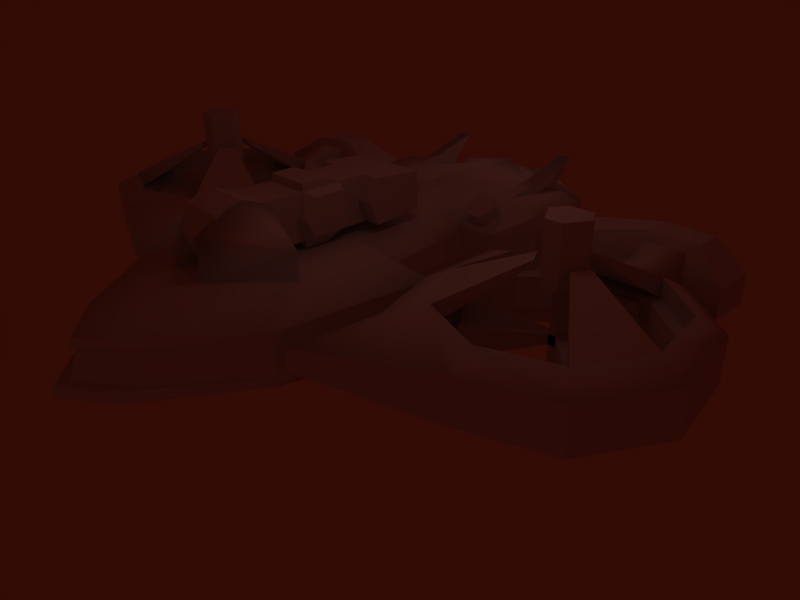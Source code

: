 # Source: rapier5.blend  (saved by Blender 2.47.0; exported with 4.5.12 LTS)
import bpy
from mathutils import Matrix  # noqa: F401  (used for matrix-valued properties, if any)

bpy.ops.wm.read_factory_settings(use_empty=True)
scene = bpy.context.scene
scene.name = 'Scene'

# ---- collections
col_collection_1 = bpy.data.collections.new('Collection 1'); scene.collection.children.link(col_collection_1)

# ---- materials (node trees are filled in below, after node groups)
mat_material = bpy.data.materials.new('Material')
mat_material.alpha_threshold = 0.0
mat_material.roughness = 0.5
mat_material.line_color = (0.0, 0.0, 0.0, 1.0)
mat_material_001 = bpy.data.materials.new('Material.001')
mat_material_001.alpha_threshold = 0.0
mat_material_001.roughness = 0.5
mat_material_001.line_color = (0.0, 0.0, 0.0, 1.0)
mat_material_002 = bpy.data.materials.new('Material.002')
mat_material_002.alpha_threshold = 0.0
mat_material_002.roughness = 0.5
mat_material_002.line_color = (0.0, 0.0, 0.0, 1.0)

# ---- material node trees

# ---- world
world_world = bpy.data.worlds.new('World'); scene.world = world_world
world_world.color = (0.1991, 0.04522, 0.02277)
world_world.use_sun_shadow = False
world_world.sun_shadow_jitter_overblur = 0.0
world_world.cycles.sampling_method = 'MANUAL'
world_world.cycles.sample_map_resolution = 256

# ---- cameras
cam_camera = bpy.data.cameras.new('Camera')
cam_camera.passepartout_alpha = 0.2
cam_camera.clip_end = 100.0
cam_camera.lens = 35.0
cam_camera.ortho_scale = 7.314
cam_camera.show_passepartout = False
cam_camera.show_safe_areas = True
cam_camera.dof.focus_distance = 0.0
cam_camera.dof.aperture_fstop = 128.0

# ---- lights
light_lamp_001 = bpy.data.lights.new('Lamp.001', 'POINT')
light_lamp_001.transmission_factor = 0.0
light_lamp_001.energy = 100.0
light_lamp_001.shadow_buffer_clip_start = 0.5
light_lamp_001.shadow_soft_size = 1.0
light_lamp_001.shadow_maximum_resolution = 0.006
light_lamp_001.use_absolute_resolution = True
light_lamp_001.cycles.use_multiple_importance_sampling = False
light_lamp = bpy.data.lights.new('Lamp', 'POINT')
light_lamp.transmission_factor = 0.0
light_lamp.energy = 100.0
light_lamp.shadow_buffer_clip_start = 0.5
light_lamp.shadow_soft_size = 1.0
light_lamp.shadow_maximum_resolution = 0.006
light_lamp.use_absolute_resolution = True
light_lamp.cycles.use_multiple_importance_sampling = False
light_spot = bpy.data.lights.new('Spot', 'POINT')
light_spot.transmission_factor = 0.0
light_spot.cutoff_distance = 30.0
light_spot.energy = 100.0
light_spot.shadow_buffer_clip_start = 1.001
light_spot.shadow_soft_size = 1.0
light_spot.shadow_maximum_resolution = 0.006
light_spot.use_absolute_resolution = True
light_spot.cycles.use_multiple_importance_sampling = False

# ---- meshes
me_cylinder_003 = bpy.data.meshes.new('Cylinder.003')
me_cylinder_003.from_pydata([(5.84, -0.4874, -0.115), (5.84, -0.4874, 0.115), (6.079, -0.4874, -0.115), (6.079, -0.4874, 0.115), (5.758, -0.6301, -0.115), (5.758, -0.6301, 0.115), (5.877, -0.8371, -0.115), (5.877, -0.8371, 0.115), (6.042, -0.8371, -0.115), (6.042, -0.8371, 0.115), (6.162, -0.6301, -0.115), (6.162, -0.6301, 0.115), (4.04, -1.049, -0.3512), (4.04, -1.049, 0.3512), (5.309, 1.15, -0.3512), (5.309, 1.15, 0.3512), (6.66, 1.15, -0.3512), (6.66, 1.15, 0.3512), (7.929, -1.049, -0.3512), (7.929, -1.049, 0.3512), (7.254, -2.219, -0.3512), (7.254, -2.219, 0.3512), (4.715, -2.219, -0.3512), (4.715, -2.219, 0.3512), (5.758, -0.6301, 1.159), (5.877, -0.8371, 1.159), (5.758, -0.6301, -0.6696), (5.877, -0.8371, -0.6696), (5.84, -0.4874, 1.159), (6.079, -0.4874, 1.159), (5.84, -0.4874, -0.6696), (6.079, -0.4874, -0.6696), (6.042, -0.8371, 1.159), (6.162, -0.6301, 1.159), (6.042, -0.8371, -0.6696), (6.162, -0.6301, -0.6696), (5.458, -0.5825, 1.195), (5.663, -0.2278, 1.195), (5.755, -1.097, 1.195), (6.164, -1.097, 1.195), (6.257, -0.2278, 1.195), (6.461, -0.5825, 1.195), (5.458, -0.5825, 2.57), (5.755, -1.097, 2.57), (5.663, -0.2278, 2.57), (6.257, -0.2278, 2.57), (6.164, -1.097, 2.57), (6.461, -0.5825, 2.57), (5.96, -0.6542, -1.636)], [], [(16, 14, 15, 17), (23, 13, 12, 22), (19, 21, 20, 18), (19, 18, 10, 11), (20, 21, 9, 8), (23, 22, 6, 7), (13, 5, 4, 12), (16, 17, 3, 2), (14, 0, 1, 15), (22, 12, 4, 6), (23, 7, 5, 13), (0, 14, 16, 2), (17, 15, 1, 3), (20, 8, 10, 18), (21, 19, 11, 9), (4, 6, 25, 24), (5, 7, 27, 26), (0, 2, 29, 28), (1, 3, 31, 30), (8, 10, 33, 32), (9, 11, 35, 34), (11, 3, 31, 35), (10, 2, 29, 33), (9, 7, 27, 34), (8, 6, 25, 32), (1, 5, 26, 30), (0, 4, 24, 28), (28, 24, 36, 37), (32, 25, 38, 39), (33, 29, 40, 41), (32, 33, 41, 39), (28, 29, 40, 37), (24, 25, 38, 36), (36, 38, 43, 42), (37, 40, 45, 44), (39, 41, 47, 46), (41, 40, 45, 47), (39, 38, 43, 46), (37, 36, 42, 44), (44, 45, 46, 43), (46, 47, 45), (43, 44, 42), (30, 26, 48), (34, 27, 48), (35, 31, 48), (34, 35, 48), (30, 31, 48), (26, 27, 48)])
_uv = me_cylinder_003.uv_layers.new(name='UVTex')
_uv.uv.foreach_set('vector', [0.7178, 0.7297, 0.7104, 0.7307, 0.7106, 0.7269, 0.7168, 0.7266, 0.7092, 0.7129, 0.7049, 0.7164, 0.701, 0.7141, 0.7087, 0.7083, 0.7261, 0.717, 0.7237, 0.7155, 0.724, 0.7124, 0.7305, 0.7155, 0.7261, 0.717, 0.7305, 0.7155, 0.7248, 0.7229, 0.7235, 0.7221, 0.724, 0.7124, 0.7237, 0.7155, 0.7156, 0.7175, 0.7157, 0.716, 0.7092, 0.7129, 0.7087, 0.7083, 0.7148, 0.7158, 0.7142, 0.7173, 0.7049, 0.7164, 0.7026, 0.7244, 0.701, 0.7251, 0.701, 0.7141, 0.7178, 0.7297, 0.7168, 0.7266, 0.7231, 0.7234, 0.7243, 0.7241, 0.7104, 0.7307, 0.7018, 0.7264, 0.703, 0.7254, 0.7106, 0.7269, 0.542, 0.9278, 0.4521, 0.7697, 0.6824, 0.7164, 0.6991, 0.7459, 0.8137, 0.4703, 0.7281, 0.6965, 0.6938, 0.6951, 0.6308, 0.4666, 0.6938, 0.6951, 0.6308, 0.4666, 0.8137, 0.4703, 0.7281, 0.6965, 0.542, 0.9278, 0.4521, 0.7697, 0.6824, 0.7164, 0.6991, 0.7459, 0.8824, 0.9252, 0.7223, 0.7448, 0.7395, 0.7161, 0.9733, 0.774, 0.9733, 0.774, 0.8824, 0.9252, 0.7223, 0.7448, 0.7395, 0.7161, 0.6938, 0.6951, 0.6824, 0.7164, 0.6991, 0.7459, 0.0, 1.0, 0.6938, 0.6951, 0.7281, 0.6965, 0.6824, 0.7164, 0.0, 1.0, 0.6938, 0.6951, 0.7281, 0.6965, 0.7223, 0.7448, 0.6991, 0.7459, 0.6824, 0.7164, 0.6991, 0.7459, 0.7395, 0.7161, 0.6824, 0.7164, 0.7395, 0.7161, 0.7281, 0.6965, 0.7223, 0.7448, 0.0, 1.0, 0.7395, 0.7161, 0.7223, 0.7448, 0.6991, 0.7459, 0.0, 1.0, 0.7395, 0.7161, 0.7223, 0.7448, 0.6991, 0.7459, 0.0, 1.0, 0.7395, 0.7161, 0.7281, 0.6965, 0.7223, 0.7448, 0.0, 1.0, 0.6824, 0.7164, 0.6991, 0.7459, 0.7395, 0.7161, 0.6824, 0.7164, 0.6938, 0.6951, 0.7281, 0.6965, 0.7223, 0.7448, 0.6991, 0.7459, 0.6938, 0.6951, 0.7281, 0.6965, 0.6824, 0.7164, 0.0, 1.0, 0.6938, 0.6951, 0.6824, 0.7164, 0.6991, 0.7459, 0.0, 1.0, 0.6938, 0.6951, 0.6824, 0.7164, 0.6991, 0.7459, 0.0, 1.0, 0.6938, 0.6951, 0.7281, 0.6965, 0.7223, 0.7448, 0.6991, 0.7459, 0.7395, 0.7161, 0.7281, 0.6965, 0.7223, 0.7448, 0.0, 1.0, 0.7395, 0.7161, 0.7281, 0.6965, 0.7223, 0.7448, 0.0, 1.0, 0.6938, 0.6951, 0.7281, 0.6965, 0.7223, 0.7448, 0.6991, 0.7459, 0.6938, 0.6951, 0.6824, 0.7164, 0.6991, 0.7459, 0.0, 1.0, 0.6938, 0.6951, 0.6824, 0.7164, 0.6991, 0.7459, 0.0, 1.0, 0.6938, 0.6951, 0.7281, 0.6965, 0.7223, 0.7448, 0.6991, 0.7459, 0.7395, 0.7161, 0.7281, 0.6965, 0.7223, 0.7448, 0.0, 1.0, 0.7395, 0.7161, 0.7281, 0.6965, 0.7223, 0.7448, 0.0, 1.0, 0.6938, 0.6951, 0.7281, 0.6965, 0.7223, 0.7448, 0.6991, 0.7459, 0.6938, 0.6951, 0.6824, 0.7164, 0.6991, 0.7459, 0.0, 1.0, 0.6938, 0.6951, 0.7281, 0.6965, 0.7223, 0.7448, 0.6991, 0.7459, 0.7395, 0.7161, 0.7281, 0.6965, 0.7223, 0.7448, 0.6938, 0.6951, 0.6824, 0.7164, 0.6991, 0.7459, 0.6938, 0.6951, 0.7281, 0.6965, 0.3412, 0.8582, 0.6824, 0.7164, 0.6991, 0.7459, 0.6671, 0.7294, 0.7395, 0.7161, 0.7223, 0.7448, 0.6276, 0.7699, 0.7395, 0.7161, 0.7223, 0.7448, 0.3496, 0.8729, 0.6824, 0.7164, 0.6991, 0.7459, 0.6671, 0.7294, 0.6938, 0.6951, 0.7281, 0.6965, 0.6671, 0.7294])
me_cylinder_003.use_remesh_preserve_volume = False
me_cylinder_003.use_remesh_preserve_attributes = False
me_cylinder_003.use_mirror_vertex_groups = False
me_cylinder_003.update()
me_cylinder_002 = bpy.data.meshes.new('Cylinder.002')
me_cylinder_002.from_pydata([(6.413, 2.497, -0.6041), (6.413, 3.101, -0.8543), (6.413, 3.706, -0.6041), (6.413, 3.956, 1.561e-06), (6.413, 3.706, 0.6041), (6.413, 3.101, 0.8543), (6.413, 2.497, 0.6041), (6.413, 2.247, 1.765e-06), (5.539, 2.497, -0.6041), (5.539, 3.101, -0.8543), (5.539, 3.706, -0.6041), (5.539, 3.956, 1.459e-06), (5.539, 3.706, 0.6041), (5.539, 3.101, 0.8543), (5.539, 2.497, 0.6041), (5.539, 2.247, 3.389e-07), (6.413, 3.101, 1.459e-06), (5.539, 3.101, 1.459e-06), (6.413, 1.833, 0.6041), (5.539, 1.833, 0.6041), (6.413, 1.833, -0.6041), (5.539, 1.833, -0.6041), (5.539, 1.828, 9.871e-08), (6.413, 1.828, 1.524e-06), (5.539, 1.833, 0.6041), (2.906, -5.016, -0.2539), (2.902, -1.27, -0.5294), (2.911, 0.8281, -0.5294), (4.904, 2.197, -0.5294), (7.034, 2.197, -0.5294), (8.666, 0.8281, -0.5294), (9.036, -1.27, -0.5294), (7.971, -3.115, -0.5294), (5.969, -3.843, -0.5294), (2.906, -5.016, 0.254), (2.902, -1.27, 0.5294), (2.911, 0.8281, 0.5294), (4.904, 2.197, 0.5294), (7.034, 2.197, 0.5294), (8.666, 0.8281, 0.5294), (9.036, -1.27, 0.5294), (7.971, -3.115, 0.5294), (5.969, -3.843, 0.5294), (4.376, -2.627, -0.8662), (3.527, -1.156, -0.8662), (4.376, -2.627, 0.8663), (3.527, -1.156, 0.8663), (3.822, 0.5174, -0.8662), (3.822, 0.5174, 0.8663), (5.123, 1.609, -0.8662), (5.123, 1.609, 0.8663), (6.822, 1.609, -0.8662), (6.822, 1.609, 0.8663), (8.124, 0.5174, -0.8662), (8.124, 0.5174, 0.8663), (8.419, -1.156, -0.8662), (8.419, -1.156, 0.8663), (7.569, -2.627, -0.8662), (7.569, -2.627, 0.8663), (5.973, -3.208, -0.8662), (5.973, -3.208, 0.8663), (4.376, -2.627, 0.4027), (5.973, -3.208, 0.4027), (4.376, -2.627, -0.4027), (5.973, -3.208, -0.4027), (7.569, -2.627, 0.4027), (7.569, -2.627, -0.4027), (8.419, -1.156, 0.4027), (8.419, -1.156, -0.4027), (8.124, 0.5174, 0.4027), (8.124, 0.5174, -0.4027), (6.822, 1.609, 0.4027), (6.822, 1.609, -0.4027), (5.123, 1.609, 0.4027), (5.123, 1.609, -0.4027), (3.822, 0.5174, 0.4027), (3.822, 0.5174, -0.4027), (3.527, -1.156, 0.4027), (3.527, -1.156, -0.4027), (5.986, -2.891, 0.3881), (4.583, -2.381, 0.3881), (4.583, -2.381, -0.3881), (5.986, -2.891, -0.3881), (7.389, -2.381, 0.3881), (7.389, -2.381, -0.3881), (8.135, -1.088, 0.3881), (8.135, -1.088, -0.3881), (7.876, 0.3822, 0.3881), (7.876, 0.3822, -0.3881), (6.732, 1.342, 0.3881), (6.732, 1.342, -0.3881), (5.239, 1.342, 0.3881), (5.239, 1.342, -0.3881), (4.096, 0.3822, 0.3881), (4.096, 0.3822, -0.3881), (3.836, -1.088, 0.3881), (3.836, -1.088, -0.3881), (3.511, -3.143, -0.5294), (3.511, -3.143, 0.5294), (5.564, -1.051, 1.556), (5.346, -0.6744, 1.556), (5.346, -0.6744, 1.675), (6.19, 0.03365, 1.556), (5.755, 0.03365, 1.556), (5.755, 0.03365, 1.675), (6.19, 0.03365, 1.675), (6.382, -1.051, 1.556), (6.599, -0.6744, 1.556), (6.599, -0.6744, 1.675), (6.382, -1.051, 1.675), (5.564, -1.051, 1.675)], [], [(16, 0, 1), (17, 9, 8), (16, 1, 2), (17, 10, 9), (16, 2, 3), (17, 11, 10), (16, 3, 4), (17, 12, 11), (16, 4, 5), (17, 13, 12), (16, 5, 6), (17, 14, 13), (16, 6, 7), (17, 15, 14), (7, 0, 16), (17, 8, 15), (0, 8, 9, 1), (1, 9, 10, 2), (2, 10, 11, 3), (3, 11, 12, 4), (4, 12, 13, 5), (5, 13, 14, 6), (6, 14, 19, 18), (8, 0, 20, 21), (15, 8, 21, 22), (0, 7, 23, 20), (14, 15, 22, 24), (7, 6, 18, 23), (26, 35, 36, 27), (27, 36, 37, 28), (28, 37, 38, 29), (29, 38, 39, 30), (30, 39, 40, 31), (31, 40, 41, 32), (32, 41, 42, 33), (33, 42, 34, 25), (27, 47, 44, 26), (35, 46, 48, 36), (28, 49, 47, 27), (36, 48, 50, 37), (29, 51, 49, 28), (37, 50, 52, 38), (30, 53, 51, 29), (38, 52, 54, 39), (31, 55, 53, 30), (39, 54, 56, 40), (32, 57, 55, 31), (40, 56, 58, 41), (33, 59, 57, 32), (41, 58, 60, 42), (25, 43, 59, 33), (42, 60, 45, 34), (45, 60, 62, 61), (59, 43, 63, 64), (60, 58, 65, 62), (57, 59, 64, 66), (55, 57, 66, 68), (56, 54, 69, 67), (53, 55, 68, 70), (54, 52, 71, 69), (51, 53, 70, 72), (49, 51, 72, 74), (50, 48, 75, 73), (47, 49, 74, 76), (48, 46, 77, 75), (44, 47, 76, 78), (43, 44, 78, 63), (62, 79, 80, 61), (63, 81, 82, 64), (65, 83, 79, 62), (64, 82, 84, 66), (67, 85, 83, 65), (66, 84, 86, 68), (69, 87, 85, 67), (68, 86, 88, 70), (71, 89, 87, 69), (70, 88, 90, 72), (73, 91, 89, 71), (72, 90, 92, 74), (75, 93, 91, 73), (74, 92, 94, 76), (77, 95, 93, 75), (76, 94, 96, 78), (61, 80, 95, 77), (78, 96, 81, 63), (91, 93, 94, 92), (93, 95, 96, 94), (79, 82, 81, 80), (79, 83, 84, 82), (85, 87, 88, 86), (87, 89, 90, 88), (34, 98, 97, 25), (98, 35, 26, 97), (97, 44, 43), (25, 97, 43), (97, 26, 44), (98, 45, 46), (35, 98, 46), (98, 34, 45), (89, 91, 92, 90), (80, 81, 96, 95), (83, 85, 86, 84), (61, 77, 100, 99), (77, 46, 101, 100), (73, 71, 102, 103), (50, 73, 103, 104), (71, 52, 105, 102), (67, 65, 106, 107), (56, 67, 107, 108), (65, 58, 109, 106), (45, 61, 99, 110), (58, 56, 108, 109), (52, 50, 104, 105), (46, 45, 110, 101), (101, 110, 99, 100), (105, 104, 103, 102), (109, 108, 107, 106)])
me_cylinder_002.polygons.foreach_set('use_smooth', [0, 0, 0, 0, 0, 0, 0, 0, 0, 0, 0, 0, 0, 0, 0, 0, 1, 1, 1, 1, 1, 1, 1, 1, 0, 0, 0, 0, 0, 0, 0, 0, 0, 0, 0, 0, 1, 1, 1, 1, 1, 1, 1, 1, 1, 1, 1, 1, 1, 1, 1, 1, 0, 0, 0, 0, 0, 0, 0, 0, 0, 0, 0, 0, 0, 0, 0, 0, 0, 0, 0, 0, 0, 0, 0, 0, 0, 0, 0, 0, 0, 0, 0, 0, 0, 0, 0, 0, 0, 0, 0, 0, 0, 1, 1, 1, 1, 1, 1, 0, 0, 0, 0, 0, 0, 0, 0, 0, 0, 0, 0, 0, 0, 0, 0, 0, 0])
me_cylinder_002.use_remesh_preserve_volume = False
me_cylinder_002.use_remesh_preserve_attributes = False
me_cylinder_002.use_mirror_vertex_groups = False
me_cylinder_002.update()
me_cylinder_001 = bpy.data.meshes.new('Cylinder.001')
me_cylinder_001.from_pydata([(-0.4368, -3.734, 2.155), (-0.5702, -5.053, 1.649), (-0.5702, -4.82, 2.212), (-0.5702, -4.82, 1.086), (-0.5702, -4.257, 2.445), (-0.5702, -4.257, 0.8531), (-0.5702, -3.694, 2.212), (-0.5702, -3.694, 1.086), (-0.5702, -3.461, 1.649), (0.4368, -3.734, 2.155), (0.5702, -5.053, 1.649), (0.5702, -4.82, 2.212), (0.5702, -4.82, 1.086), (0.5702, -4.257, 2.445), (0.5702, -4.257, 0.8531), (0.5702, -3.694, 2.212), (0.5702, -3.694, 1.086), (0.5702, -3.461, 1.649), (-0.5702, -4.257, 1.649), (0.5702, -4.257, 1.649), (0.5702, -0.9063, 2.212), (0.5702, -0.9063, 1.086), (0.5702, -1.663, 2.212), (0.5702, -1.663, 1.086), (0.5702, -2.678, 2.212), (0.5702, -2.678, 1.086), (-0.5702, -0.9063, 2.212), (-0.5702, -0.9063, 1.086), (-0.5702, -1.663, 2.212), (-0.5702, -1.663, 1.086), (-0.5702, -2.678, 2.212), (-0.5702, -2.678, 1.086), (0.5702, -2.896, 1.649), (0.5702, -1.429, 1.649), (0.5702, -1.124, 1.649), (-0.5702, -1.124, 1.649), (-0.5702, -1.429, 1.649), (-0.5702, -2.896, 1.649), (0.5702, -2.065, 2.388), (0.5702, -2.065, 0.9094), (-0.5702, -2.065, 2.388), (-0.5702, -2.065, 0.9094), (0.5702, -2.678, 2.388), (0.5702, -2.678, 0.9094), (-0.5702, -2.678, 2.388), (-0.5702, -2.678, 0.9094), (-0.9792, -0.9063, 1.086), (-0.9792, -1.124, 1.649), (-0.9792, -0.9063, 2.212), (0.9792, -0.9063, 1.086), (0.9792, -1.124, 1.649), (0.9792, -0.9063, 2.212), (-0.9792, 0.3651, 1.194), (-0.9792, 0.3651, 2.104), (0.9792, 0.3651, 1.194), (0.9792, 0.3651, 2.104), (-0.9792, 0.3726, 1.649), (0.9792, 0.3726, 1.649), (-0.8071, -1.741, 1.198), (-0.8071, -1.554, 1.649), (-0.8071, -1.741, 2.099), (-0.8071, -2.554, 1.198), (-0.8071, -2.818, 1.649), (-0.8071, -2.554, 2.099), (0.8071, -1.741, 1.198), (0.8071, -1.554, 1.649), (0.8071, -1.741, 2.099), (0.8071, -2.554, 1.198), (0.8071, -2.818, 1.649), (0.8071, -2.554, 2.099)], [(0, 9)], [(18, 1, 2), (3, 1, 18), (19, 11, 10), (10, 12, 19), (18, 2, 4), (5, 3, 18), (19, 13, 11), (12, 14, 19), (18, 4, 6), (7, 5, 18), (19, 15, 13), (14, 16, 19), (18, 6, 8), (8, 7, 18), (19, 17, 15), (16, 17, 19), (1, 10, 11, 2), (12, 10, 1, 3), (2, 11, 13, 4), (14, 12, 3, 5), (4, 13, 15, 6), (16, 14, 5, 7), (15, 24, 30, 6), (31, 25, 16, 7), (22, 20, 26, 28), (27, 21, 23, 29), (20, 55, 53, 26), (52, 54, 21, 27), (17, 32, 24, 15), (25, 32, 17, 16), (33, 34, 20, 22), (21, 34, 33, 23), (6, 30, 37, 8), (37, 31, 7, 8), (28, 26, 35, 36), (35, 27, 29, 36), (22, 28, 40, 38), (41, 29, 23, 39), (30, 24, 42, 44), (43, 25, 31, 45), (28, 30, 44, 40), (45, 31, 29, 41), (24, 22, 38, 42), (39, 23, 25, 43), (42, 38, 40, 44), (41, 39, 43, 45), (27, 35, 47, 46), (35, 26, 48, 47), (34, 21, 49, 50), (20, 34, 50, 51), (52, 27, 46), (26, 53, 48), (21, 54, 49), (55, 20, 51), (56, 52, 46, 47), (48, 53, 56, 47), (54, 57, 50, 49), (50, 57, 55, 51), (36, 29, 58, 59), (28, 36, 59, 60), (31, 37, 62, 61), (37, 30, 63, 62), (23, 33, 65, 64), (33, 22, 66, 65), (32, 25, 67, 68), (24, 32, 68, 69), (29, 31, 61, 58), (30, 28, 60, 63), (25, 23, 64, 67), (22, 24, 69, 66), (59, 58, 61, 62), (63, 60, 59, 62), (64, 65, 68, 67), (68, 65, 66, 69), (53, 56, 57, 55), (56, 52, 54, 57)])
_uv = me_cylinder_001.uv_layers.new(name='UVTex')
_uv.uv.foreach_set('vector', [0.8207, 0.1064, 0.9272, 0.06235, 0.9272, 0.1505, 0.8648, 1.381e-07, 0.9272, 0.06235, 0.8207, 0.1064, 0.1976, 0.7379, 0.1202, 0.7058, 0.1655, 0.6605, 0.1655, 0.6605, 0.2297, 0.6605, 0.1976, 0.7379, 0.8207, 0.1064, 0.9272, 0.1505, 0.8648, 0.2129, 0.7766, 0.0, 0.8648, 1.381e-07, 0.8207, 0.1064, 0.1976, 0.7379, 0.1202, 0.77, 0.1202, 0.7058, 0.2297, 0.6605, 0.2751, 0.7058, 0.1976, 0.7379, 0.8207, 0.1064, 0.8648, 0.2129, 0.7766, 0.2129, 0.7143, 0.06235, 0.7766, 0.0, 0.8207, 0.1064, 0.1976, 0.7379, 0.1655, 0.8154, 0.1202, 0.77, 0.2751, 0.7058, 0.2751, 0.77, 0.1976, 0.7379, 0.8207, 0.1064, 0.7766, 0.2129, 0.7143, 0.1505, 0.7143, 0.1505, 0.7143, 0.06235, 0.8207, 0.1064, 0.1976, 0.7379, 0.2297, 0.8154, 0.1655, 0.8154, 0.2751, 0.77, 0.2297, 0.8154, 0.1976, 0.7379, 2.319e-07, 0.6417, 0.1202, 0.6417, 0.1202, 0.7058, 7.658e-08, 0.7058, 0.1202, 0.5775, 0.1202, 0.6417, 2.319e-07, 0.6417, 4.757e-07, 0.5775, 7.658e-08, 0.7058, 0.1202, 0.7058, 0.1202, 0.77, 0.0, 0.77, 0.1202, 0.5133, 0.1202, 0.5775, 4.757e-07, 0.5775, 7.496e-07, 0.5133, 0.0, 0.77, 0.1202, 0.77, 0.1202, 0.8342, 3.128e-08, 0.8342, 0.1202, 0.4491, 0.1202, 0.5133, 7.496e-07, 0.5133, 1.021e-06, 0.4491, 0.8488, 0.4545, 0.844, 0.5877, 0.6945, 0.5823, 0.6993, 0.4491, 0.4083, 0.4491, 0.4137, 0.5986, 0.2805, 0.6034, 0.2751, 0.4539, 0.8751, 0.7193, 0.8946, 0.839, 0.714, 0.8685, 0.6945, 0.7488, 0.6945, 0.4687, 0.665, 0.6492, 0.5453, 0.6297, 0.5748, 0.4491, 0.4311, 8.629e-08, 0.4842, 0.1656, 0.2301, 0.1656, 0.2832, 1.726e-08, 0.2301, 0.2835, 0.4842, 0.2835, 0.4311, 0.4491, 0.2831, 0.4491, 0.308, 0.7369, 0.3911, 0.7369, 0.4264, 0.8182, 0.2751, 0.8215, 0.4264, 0.6557, 0.3911, 0.7369, 0.308, 0.7369, 0.2751, 0.6523, 0.5995, 0.7369, 0.6462, 0.7369, 0.6787, 0.8246, 0.5593, 0.8215, 0.6787, 0.6492, 0.6462, 0.7369, 0.5995, 0.7369, 0.5593, 0.6524, 0.2751, 0.8277, 0.4264, 0.8311, 0.3911, 0.9123, 0.308, 0.9123, 0.3911, 0.9123, 0.4264, 0.9935, 0.2751, 0.9969, 0.308, 0.9123, 0.5593, 0.8277, 0.6787, 0.8246, 0.6462, 0.9123, 0.5995, 0.9123, 0.6462, 0.9123, 0.6787, 1.0, 0.5593, 0.9969, 0.5995, 0.9123, 0.8751, 0.7193, 0.6945, 0.7488, 0.7186, 0.6797, 0.8424, 0.6678, 0.5057, 0.4732, 0.5748, 0.4491, 0.5453, 0.6297, 0.4938, 0.597, 0.6945, 0.5823, 0.844, 0.5877, 0.8254, 0.6074, 0.7227, 0.6091, 0.4334, 0.58, 0.4137, 0.5986, 0.4083, 0.4491, 0.4351, 0.4774, 0.6945, 0.7488, 0.6945, 0.5823, 0.7227, 0.6091, 0.7186, 0.6797, 0.4351, 0.4774, 0.4083, 0.4491, 0.5748, 0.4491, 0.5057, 0.4732, 0.844, 0.5877, 0.8751, 0.7193, 0.8424, 0.6678, 0.8254, 0.6074, 0.4938, 0.597, 0.5453, 0.6297, 0.4137, 0.5986, 0.4334, 0.58, 0.8254, 0.6074, 0.8424, 0.6678, 0.7186, 0.6797, 0.7227, 0.6091, 0.5057, 0.4732, 0.4938, 0.597, 0.4334, 0.58, 0.4351, 0.4774, 0.006503, 0.3035, 0.0, 0.2213, 0.04984, 0.2242, 0.06398, 0.2963, 0.0, 0.2213, 0.01207, 0.1447, 0.06407, 0.1528, 0.04984, 0.2242, 0.7143, 0.2278, 0.7022, 0.3045, 0.6502, 0.2963, 0.6644, 0.2249, 0.7078, 0.1456, 0.7143, 0.2278, 0.6644, 0.2249, 0.6503, 0.1528, 0.2301, 0.2835, 0.2831, 0.4491, 0.2301, 0.4491, 0.2832, 1.726e-08, 0.2301, 0.1656, 0.2301, 1.726e-08, 0.4311, 0.4491, 0.4842, 0.2835, 0.4842, 0.4491, 0.4842, 0.1656, 0.4311, 8.629e-08, 0.4842, 0.0, 0.2308, 0.2246, 0.2301, 0.2835, 0.06398, 0.2963, 0.04984, 0.2242, 0.06407, 0.1528, 0.2301, 0.1656, 0.2308, 0.2246, 0.04984, 0.2242, 0.4842, 0.2835, 0.4834, 0.2245, 0.6644, 0.2249, 0.6502, 0.2963, 0.6644, 0.2249, 0.4834, 0.2245, 0.4842, 0.1656, 0.6503, 0.1528, 0.5995, 0.9123, 0.5593, 0.9969, 0.5395, 0.9636, 0.5585, 0.9123, 0.5593, 0.8277, 0.5995, 0.9123, 0.5585, 0.9123, 0.5395, 0.861, 0.4264, 0.9935, 0.3911, 0.9123, 0.4279, 0.9123, 0.4511, 0.9645, 0.3911, 0.9123, 0.4264, 0.8311, 0.4511, 0.8601, 0.4279, 0.9123, 0.5593, 0.6524, 0.5995, 0.7369, 0.5585, 0.7369, 0.5395, 0.6856, 0.5995, 0.7369, 0.5593, 0.8215, 0.5395, 0.7883, 0.5585, 0.7369, 0.3911, 0.7369, 0.4264, 0.6557, 0.4511, 0.6848, 0.4279, 0.7369, 0.4264, 0.8182, 0.3911, 0.7369, 0.4279, 0.7369, 0.4511, 0.7891, 0.5593, 0.9969, 0.4264, 0.9935, 0.4511, 0.9645, 0.5395, 0.9636, 0.4264, 0.8311, 0.5593, 0.8277, 0.5395, 0.861, 0.4511, 0.8601, 0.4264, 0.6557, 0.5593, 0.6524, 0.5395, 0.6856, 0.4511, 0.6848, 0.5593, 0.8215, 0.4264, 0.8182, 0.4511, 0.7891, 0.5395, 0.7883, 0.5585, 0.9123, 0.5395, 0.9636, 0.4511, 0.9645, 0.4279, 0.9123, 0.4511, 0.8601, 0.5395, 0.861, 0.5585, 0.9123, 0.4279, 0.9123, 0.5395, 0.6856, 0.5585, 0.7369, 0.4279, 0.7369, 0.4511, 0.6848, 0.4279, 0.7369, 0.5585, 0.7369, 0.5395, 0.7883, 0.4511, 0.7891, 0.4834, 0.2245, 0.4834, 0.2245, 0.4842, 0.1656, 0.2301, 0.1656, 0.4842, 0.2835, 0.4842, 0.2835, 0.4834, 0.2245, 0.2308, 0.2246])
me_cylinder_001.use_remesh_preserve_volume = False
me_cylinder_001.use_remesh_preserve_attributes = False
me_cylinder_001.use_mirror_vertex_groups = False
me_cylinder_001.update()
me_cylinder = bpy.data.meshes.new('Cylinder')
me_cylinder.from_pydata([(1.903, 3.108, -0.2002), (2.1, 2.847, -0.4181), (1.903, 2.586, -0.6359), (1.51, 2.586, -0.6359), (1.314, 2.847, -0.4181), (1.51, 3.108, -0.2002), (1.903, 1.856, 1.296), (2.1, 1.594, 1.078), (1.903, 1.333, 0.8601), (1.51, 1.333, 0.8601), (1.314, 1.594, 1.078), (1.51, 1.856, 1.296), (1.707, 2.847, -0.4181), (1.707, 1.594, 1.078)], [], [(12, 0, 1), (13, 7, 6), (12, 1, 2), (13, 8, 7), (12, 2, 3), (13, 9, 8), (12, 3, 4), (13, 10, 9), (12, 4, 5), (13, 11, 10), (5, 0, 12), (13, 6, 11), (0, 6, 7, 1), (1, 7, 8, 2), (2, 8, 9, 3), (3, 9, 10, 4), (4, 10, 11, 5), (6, 0, 5, 11)])
me_cylinder.polygons.foreach_set('use_smooth', [1, 0, 1, 0, 1, 0, 1, 0, 1, 0, 1, 0, 1, 1, 1, 1, 1, 1])
me_cylinder.use_remesh_preserve_volume = False
me_cylinder.use_remesh_preserve_attributes = False
me_cylinder.use_mirror_vertex_groups = False
me_cylinder.update()
me_cube_001 = bpy.data.meshes.new('Cube.001')
me_cube_001.from_pydata([(1.019, 1.612, 0.484), (0.9388, 4.475, 0.7748), (0.9388, 2.358, 0.7748), (1.605, 2.025, -1.487), (2.939, 4.043, -1.534), (2.939, 2.513, -1.534), (1.605, 5.068, -1.482), (2.939, 4.043, 0.484), (2.939, 2.513, 0.484), (2.272, 1.612, 0.484), (1.605, 1.612, 0.484), (1.605, 5.068, 0.484), (2.272, 4.475, 0.9267), (1.605, 4.475, 0.9267), (1.605, 2.738, 1.139), (2.272, 2.358, 0.9267), (2.939, 4.043, 0.9267), (2.939, 2.513, 0.9267), (2.272, 2.025, -1.534), (1.019, 2.025, -1.448), (2.272, 5.068, -1.534), (1.019, 5.068, -1.448), (1.939, 1.612, 0.484), (1.272, 1.612, 0.484), (2.272, 5.068, 0.484), (1.019, 5.068, 0.484), (1.939, 4.475, 0.9267), (1.272, 4.475, 0.9267), (1.272, 2.738, 1.064), (1.939, 2.738, 1.081), (1.961, 3.795, 1.222), (1.961, 5.122, 1.635), (1.627, 3.795, 1.281), (1.627, 5.122, 1.635)], [], [(25, 0, 2, 1), (24, 7, 4, 20), (7, 8, 5, 4), (8, 9, 18, 5), (9, 8, 17, 15), (8, 7, 16, 17), (7, 24, 12, 16), (17, 16, 12, 15), (9, 22, 18), (22, 10, 3, 18), (10, 23, 19, 3), (23, 0, 19), (25, 11, 6, 21), (11, 24, 20, 6), (24, 26, 12), (24, 11, 13, 26), (11, 25, 27, 13), (25, 1, 27), (0, 23, 28, 2), (23, 10, 14, 28), (10, 22, 29, 14), (22, 9, 15, 29), (2, 28, 27, 1), (28, 14, 13, 27), (29, 15, 12, 26), (21, 6, 19), (6, 20, 19), (20, 4, 19), (4, 5, 19), (3, 19, 5), (18, 3, 5), (14, 29, 30, 32), (26, 13, 33, 31), (32, 30, 31, 33), (13, 33, 32), (13, 32, 14), (29, 26, 30), (26, 31, 30), (0, 25, 21, 19)])
me_cube_001.polygons.foreach_set('use_smooth', [0, 0, 0, 0, 0, 1, 0, 1, 0, 0, 0, 0, 0, 0, 0, 0, 0, 0, 1, 1, 1, 1, 1, 1, 1, 0, 0, 0, 0, 0, 0, 1, 1, 1, 0, 0, 1, 1, 0])
me_cube_001.use_remesh_preserve_volume = False
me_cube_001.use_remesh_preserve_attributes = False
me_cube_001.use_mirror_vertex_groups = False
me_cube_001.update()
me_cube = bpy.data.meshes.new('Cube')
me_cube.from_pydata([(1.0, 1.0, 0.8504), (-1.0, 1.0, 0.8504), (-1.0, 1.0, -0.8504), (1.0, 1.0, -0.8504), (1.284, 1.867, 0.3639), (1.284, 1.867, -0.3639), (-1.284, 1.867, 0.3639), (-1.284, 1.867, -0.3639), (1.481, -0.7686, 0.2641), (1.481, -0.7686, -0.2641), (-1.481, -0.7686, 0.2641), (-1.481, -0.7686, -0.2641), (-1.0, -1.446, 0.8504), (1.0, -1.446, 0.8504), (1.347, 3.181, -0.8504), (-1.347, 3.181, -0.8504), (1.347, 3.181, 0.8504), (-1.347, 3.181, 0.8504), (-8.941e-08, 4.622, -1.186), (3.216, 4.566, 0.3639), (3.216, 4.566, -0.3639), (-3.216, 4.566, 0.3639), (-3.216, 4.566, -0.3639), (-1.347, 4.414, -0.8504), (-2.096, 5.002, -0.3931), (-2.096, 5.002, 0.3931), (-1.347, 4.531, 0.8504), (2.096, 5.002, -0.3931), (1.347, 4.414, -0.8504), (2.096, 5.002, 0.3931), (1.347, 4.531, 0.8504), (-0.3999, 5.553, 0.9184), (0.3999, 5.553, 0.9184), (0.4891, 3.713, 0.3061), (0.4891, 3.713, -0.3061), (-0.4891, 3.713, -0.3061), (-0.4891, 3.713, 0.3061), (-3.547, 3.972, -0.6961), (-4.549, 4.561, -0.3639), (-4.549, 4.561, 0.3639), (-3.547, 3.972, 0.6961), (3.547, 3.972, -0.6961), (4.549, 4.561, -0.3639), (4.549, 4.561, 0.3639), (3.547, 3.972, 0.6961), (3.547, 2.631, 0.6961), (3.547, 2.631, -0.6961), (-3.547, 2.631, 0.6961), (-3.547, 2.631, -0.6961), (-5.338, 2.836, -0.9583), (-5.394, 3.305, -0.4101), (-5.394, 3.305, 0.4101), (-5.338, 3.543, 0.9583), (5.338, 2.836, -0.9583), (5.394, 3.305, -0.4101), (5.394, 3.305, 0.4101), (5.338, 3.543, 0.9583), (-5.338, 4.275, 0.9583), (-5.338, 4.151, -0.9583), (5.338, 4.151, -0.9583), (5.338, 4.275, 0.9583), (5.394, 4.152, 0.4101), (5.394, 4.152, -0.4101), (-5.394, 4.152, 0.4101), (-5.394, 4.152, -0.4101), (-7.513, 4.074, -0.3617), (-6.635, 4.151, -0.9583), (-7.513, 4.074, 0.3617), (-6.635, 4.226, 0.9583), (7.513, 4.074, -0.3617), (6.635, 4.151, -0.9583), (7.513, 4.074, 0.3617), (6.635, 4.226, 0.9583), (6.635, 3.493, 0.9583), (6.635, 2.836, -0.9583), (-6.635, 2.836, -0.9583), (-6.635, 3.493, 0.9583), (7.513, 2.914, 0.3617), (7.513, 2.914, -0.3617), (-7.513, 2.914, 0.3617), (-7.513, 2.914, -0.3617), (-0.6589, 5.876, 0.9184), (-1.156, 5.804, 0.3061), (-1.156, 5.804, -0.3061), (-2.98e-07, 5.876, -1.645), (1.156, 5.804, -0.3061), (1.156, 5.804, 0.3061), (0.6589, 5.876, 0.9184), (-1.632, 5.023, 0.9184), (-1.632, 5.305, -0.9184), (1.632, 5.305, -0.9184), (1.632, 5.023, 0.9184), (2.096, 5.587, 0.3931), (2.096, 5.587, -0.3931), (-2.096, 5.587, 0.3931), (-2.096, 5.587, -0.3931), (0.5881, -4.19, 2.367), (-0.5881, -4.19, 2.367), (0.5625, -4.561, 2.299), (-0.5625, -4.561, 2.299), (0.5114, -5.304, 1.904), (-0.5114, -5.304, 1.904), (1.841, -3.818, 1.566), (-1.841, -3.818, 1.566), (0.6137, -3.599, 2.143), (-0.6137, -3.599, 2.143), (-0.6137, -3.482, 0.8932), (0.6137, -3.482, 0.8932), (0.3955, -1.624, 0.8932), (-0.3955, -1.624, 0.8932), (-2.597, -5.067, 0.4842), (-2.597, -5.067, -0.7159), (2.597, -5.067, 0.4842), (2.597, -5.067, -0.7159), (1.049, -7.019, 0.4842), (1.049, -7.566, -0.7159), (-2.596, -0.8209, -0.4292), (-2.596, -0.8209, 0.1975), (2.596, -0.8209, -0.4292), (2.596, -0.8209, 0.1975), (-1.049, -7.019, 0.4842), (-1.049, -7.566, -0.7159), (7.311e-08, -7.858, 0.4282), (7.311e-08, -8.404, -0.6598), (0.0, -5.863, 0.7989), (0.0, -5.863, -1.315), (-0.5114, -5.304, 0.8932), (-0.7088, -5.304, -1.409), (0.5114, -5.304, 0.8932), (0.7088, -5.304, -1.409), (-1.841, -3.818, 0.8932), (-1.841, -3.818, -1.409), (1.841, -3.818, 0.8932), (1.841, -3.818, -1.409), (1.0, -1.446, -0.8504), (1.186, -1.624, 0.8932), (-1.0, -1.446, -0.8504), (-1.186, -1.624, 0.8932), (-2.98e-07, 5.876, -0.7562), (-5.96e-08, 4.142, -0.4522), (-1.049, -7.116, 0.2765), (-1.049, -7.566, -0.5082), (1.049, -7.116, 0.2765), (1.049, -7.566, -0.5082), (7.311e-08, -7.955, 0.2399), (7.311e-08, -8.404, -0.4716), (-1.049, -7.211, -0.5082), (7.311e-08, -8.05, -0.4716), (-1.049, -6.924, 0.2765), (7.311e-08, -7.763, 0.2399), (1.049, -7.211, -0.5082), (1.049, -6.924, 0.2765), (2.597, -5.067, -0.5082), (2.597, -5.067, 0.2765), (-2.597, -5.067, -0.5082), (-2.597, -5.067, 0.2765)], [], [(136, 2, 3, 134), (0, 16, 17, 1), (2, 15, 14, 3), (3, 5, 9, 134), (5, 4, 8, 9), (4, 0, 13, 8), (136, 11, 7, 2), (11, 10, 6, 7), (10, 12, 1, 6), (0, 1, 12, 13), (2, 7, 15), (7, 6, 17, 15), (6, 1, 17), (5, 3, 14), (4, 5, 14, 16), (0, 4, 16), (15, 23, 18), (14, 18, 28), (16, 30, 26, 17), (15, 18, 14), (23, 22, 24), (22, 21, 25, 24), (21, 26, 25), (20, 28, 27), (19, 20, 27, 29), (30, 19, 29), (30, 32, 31, 26), (36, 33, 34, 35), (31, 32, 33, 36), (22, 23, 37, 38), (21, 22, 38, 39), (26, 21, 39, 40), (28, 20, 42, 41), (20, 19, 43, 42), (19, 30, 44, 43), (30, 16, 45, 44), (14, 28, 41, 46), (23, 15, 48, 37), (17, 26, 40, 47), (16, 14, 46, 45), (15, 17, 47, 48), (48, 50, 49), (48, 47, 51, 50), (47, 52, 51), (46, 53, 54), (45, 46, 54, 55), (45, 55, 56), (47, 40, 57, 52), (37, 48, 49, 58), (46, 41, 59, 53), (44, 45, 56, 60), (43, 44, 60, 61), (42, 43, 61, 62), (41, 42, 62, 59), (40, 39, 63, 57), (39, 38, 64, 63), (38, 37, 58, 64), (64, 58, 66, 65), (63, 64, 65, 67), (57, 63, 67, 68), (59, 62, 69, 70), (62, 61, 71, 69), (61, 60, 72, 71), (60, 56, 73, 72), (53, 59, 70, 74), (58, 49, 75, 66), (52, 57, 68, 76), (56, 55, 77, 73), (55, 54, 78, 77), (54, 53, 74, 78), (51, 52, 76, 79), (50, 51, 79, 80), (49, 50, 80, 75), (75, 80, 65, 66), (80, 79, 67, 65), (79, 76, 68, 67), (78, 74, 70, 69), (77, 78, 69, 71), (73, 77, 71, 72), (31, 36, 82, 81), (36, 35, 83, 82), (34, 33, 86, 85), (33, 32, 87, 86), (26, 31, 81, 88), (18, 23, 89, 84), (28, 18, 84, 90), (32, 30, 91, 87), (30, 29, 92, 91), (29, 27, 93, 92), (27, 28, 90, 93), (25, 26, 88, 94), (24, 25, 94, 95), (23, 24, 95, 89), (82, 83, 95, 94), (83, 84, 89, 95), (84, 85, 93, 90), (85, 86, 92, 93), (13, 108, 135), (13, 12, 109, 108), (12, 137, 109), (11, 136, 116), (10, 11, 116, 117), (12, 10, 117, 137), (134, 9, 118), (9, 8, 119, 118), (8, 13, 135, 119), (129, 125, 127), (133, 129, 127, 131), (136, 134, 133, 131), (125, 123, 121, 127), (122, 124, 126, 120), (129, 115, 123, 125), (114, 128, 124, 122), (133, 113, 115, 129), (112, 132, 128, 114), (127, 121, 111, 131), (120, 126, 130, 110), (137, 117, 110, 130), (117, 116, 111, 110), (116, 136, 131, 111), (132, 112, 119, 135), (112, 113, 118, 119), (113, 133, 134, 118), (128, 126, 124), (107, 106, 126, 128), (130, 106, 109, 137), (106, 107, 108, 109), (107, 132, 135, 108), (106, 130, 103, 105), (132, 107, 104, 102), (130, 126, 101, 103), (128, 132, 102, 100), (99, 126, 106), (98, 107, 128), (99, 103, 101), (98, 100, 102), (105, 97, 106), (97, 99, 106), (99, 101, 126), (100, 98, 128), (98, 96, 107), (96, 104, 107), (99, 97, 103), (97, 105, 103), (104, 96, 102), (96, 98, 102), (87, 91, 92, 86), (81, 82, 94, 88), (34, 85, 138, 139), (84, 138, 85), (83, 138, 84), (35, 139, 138, 83), (34, 139, 35), (110, 111, 154, 155), (120, 110, 155, 140), (111, 121, 141, 154), (112, 114, 142, 153), (113, 112, 153, 152), (115, 113, 152, 143), (114, 122, 144, 142), (123, 115, 143, 145), (122, 120, 140, 144), (121, 123, 145, 141), (141, 145, 147, 146), (144, 140, 148, 149), (145, 143, 150, 147), (142, 144, 149, 151), (143, 152, 150), (153, 142, 151), (154, 141, 146), (140, 155, 148), (147, 149, 148, 146), (150, 151, 149, 147), (152, 153, 151, 150), (146, 148, 155, 154)])
me_cube.polygons.foreach_set('use_smooth', [1, 1, 1, 1, 0, 1, 1, 0, 1, 1, 1, 0, 1, 1, 0, 1, 1, 1, 1, 1, 1, 1, 1, 1, 1, 1, 1, 0, 0, 1, 1, 1, 1, 1, 1, 0, 0, 0, 0, 1, 1, 1, 1, 1, 1, 1, 1, 0, 0, 0, 0, 1, 1, 1, 1, 1, 1, 1, 1, 1, 1, 1, 1, 0, 0, 0, 0, 1, 1, 1, 1, 1, 1, 0, 0, 0, 0, 0, 0, 0, 0, 0, 0, 1, 1, 1, 1, 1, 1, 1, 1, 1, 1, 1, 1, 1, 1, 1, 1, 1, 1, 0, 1, 1, 0, 1, 1, 1, 1, 1, 1, 1, 1, 1, 1, 1, 1, 1, 0, 1, 1, 0, 1, 1, 1, 1, 1, 1, 0, 0, 1, 1, 0, 0, 1, 1, 0, 0, 0, 0, 0, 0, 1, 1, 1, 1, 1, 1, 0, 0, 0, 0, 0, 0, 0, 0, 0, 0, 0, 0, 0, 0, 0, 0, 0, 0, 0, 0, 0, 0, 0, 0, 0, 0, 0])
_uv = me_cube.uv_layers.new(name='UVTex')
_uv.uv.foreach_set('vector', [0.3375, 0.2937, 0.3386, 0.2496, 0.3734, 0.2498, 0.3736, 0.2931, 0.5366, 0.3413, 0.5455, 0.416, 0.4546, 0.416, 0.4632, 0.3425, 0.3386, 0.2496, 0.3343, 0.213, 0.3777, 0.2129, 0.3734, 0.2498, 0.3734, 0.2498, 0.3835, 0.2353, 0.3863, 0.2802, 0.3736, 0.2931, 0.944, 0.05441, 0.944, 0.08076, 0.8484, 0.07715, 0.8484, 0.05802, 0.5579, 0.3721, 0.5366, 0.3413, 0.538, 0.248, 0.5645, 0.2766, 0.3375, 0.2937, 0.3251, 0.2803, 0.3286, 0.235, 0.3386, 0.2496, 0.8484, 0.07715, 0.8484, 0.05802, 0.944, 0.05441, 0.944, 0.08076, 0.4349, 0.2786, 0.461, 0.2494, 0.4632, 0.3425, 0.4424, 0.373, 0.5366, 0.3413, 0.4632, 0.3425, 0.461, 0.2494, 0.538, 0.248, 0.3386, 0.2496, 0.3286, 0.235, 0.3343, 0.213, 0.944, 0.08076, 0.944, 0.05441, 0.9917, 0.03679, 0.9917, 0.09838, 0.4424, 0.373, 0.4632, 0.3425, 0.4546, 0.416, 0.3835, 0.2353, 0.3734, 0.2498, 0.3777, 0.2129, 0.944, 0.08076, 0.944, 0.05441, 0.9917, 0.03679, 0.9917, 0.09838, 0.5366, 0.3413, 0.5579, 0.3721, 0.5455, 0.416, 0.3343, 0.213, 0.3343, 0.1931, 0.356, 0.1897, 0.3777, 0.2129, 0.356, 0.1897, 0.3777, 0.1931, 0.5455, 0.416, 0.5455, 0.4553, 0.4546, 0.4553, 0.4546, 0.416, 0.3343, 0.213, 0.356, 0.1897, 0.3777, 0.2129, 0.6832, 0.4001, 0.7288, 0.3715, 0.6796, 0.3715, 0.7288, 0.3715, 0.7323, 0.3503, 0.6834, 0.3503, 0.6796, 0.3715, 0.7323, 0.3503, 0.7065, 0.3177, 0.6834, 0.3503, 0.7288, 0.3715, 0.6832, 0.4001, 0.6796, 0.3715, 0.7323, 0.3503, 0.7288, 0.3715, 0.6796, 0.3715, 0.6834, 0.3503, 0.7065, 0.3177, 0.7323, 0.3503, 0.6834, 0.3503, 0.5455, 0.4553, 0.5135, 0.4993, 0.4865, 0.4993, 0.4546, 0.4553, 0.5562, 0.3929, 0.5658, 0.3901, 0.5655, 0.3951, 0.5604, 0.3974, 0.568, 0.3765, 0.5748, 0.3773, 0.5721, 0.385, 0.5712, 0.3852, 0.7288, 0.3715, 0.6832, 0.4001, 0.764, 0.4001, 0.7753, 0.3715, 0.7323, 0.3503, 0.7288, 0.3715, 0.7753, 0.3715, 0.7787, 0.3503, 0.7065, 0.3177, 0.7323, 0.3503, 0.7787, 0.3503, 0.752, 0.3177, 0.6832, 0.4001, 0.7288, 0.3715, 0.7753, 0.3715, 0.764, 0.4001, 0.7288, 0.3715, 0.7323, 0.3503, 0.7787, 0.3503, 0.7753, 0.3715, 0.7323, 0.3503, 0.7065, 0.3177, 0.752, 0.3177, 0.7787, 0.3503, 0.5455, 0.4553, 0.5455, 0.416, 0.6199, 0.416, 0.6199, 0.4553, 1.0, 0.416, 1.0, 0.4553, 0.9256, 0.4553, 0.9256, 0.416, 0.0, 0.4553, 1.453e-06, 0.416, 0.07443, 0.416, 0.07443, 0.4553, 0.4546, 0.416, 0.4546, 0.4553, 0.3802, 0.4553, 0.3802, 0.416, 0.941, 0.2706, 0.941, 0.2176, 0.8625, 0.2176, 0.8625, 0.2706, 0.941, 0.2176, 0.941, 0.2706, 0.8625, 0.2706, 0.8625, 0.2176, 0.8625, 0.2176, 0.7955, 0.2176, 0.7955, 0.1974, 0.8625, 0.2176, 0.8625, 0.2706, 0.7955, 0.2706, 0.7955, 0.2176, 0.8625, 0.2706, 0.7955, 0.2864, 0.7955, 0.2706, 0.8625, 0.2176, 0.7955, 0.1974, 0.7955, 0.2176, 0.8625, 0.2706, 0.8625, 0.2176, 0.7955, 0.2176, 0.7955, 0.2706, 0.8625, 0.2706, 0.7955, 0.2706, 0.7955, 0.2864, 0.3802, 0.416, 0.3802, 0.4553, 0.3191, 0.4553, 0.3191, 0.416, 0.07443, 0.4553, 0.07443, 0.416, 0.1355, 0.416, 0.1355, 0.4553, 0.9256, 0.416, 0.9256, 0.4553, 0.8645, 0.4553, 0.8645, 0.416, 0.6199, 0.4553, 0.6199, 0.416, 0.681, 0.416, 0.681, 0.4553, 0.7787, 0.3503, 0.752, 0.3177, 0.8081, 0.3177, 0.8079, 0.3503, 0.7753, 0.3715, 0.7787, 0.3503, 0.8079, 0.3503, 0.8039, 0.3715, 0.764, 0.4001, 0.7753, 0.3715, 0.8039, 0.3715, 0.8207, 0.4001, 0.752, 0.3177, 0.7787, 0.3503, 0.8079, 0.3503, 0.8081, 0.3177, 0.7787, 0.3503, 0.7753, 0.3715, 0.8039, 0.3715, 0.8079, 0.3503, 0.7753, 0.3715, 0.764, 0.4001, 0.8207, 0.4001, 0.8039, 0.3715, 0.8039, 0.3715, 0.8207, 0.4001, 0.8609, 0.4001, 0.8714, 0.3715, 0.8079, 0.3503, 0.8039, 0.3715, 0.8714, 0.3715, 0.8714, 0.3503, 0.8081, 0.3177, 0.8079, 0.3503, 0.8714, 0.3503, 0.8478, 0.3177, 0.8207, 0.4001, 0.8039, 0.3715, 0.8714, 0.3715, 0.8609, 0.4001, 0.8039, 0.3715, 0.8079, 0.3503, 0.8714, 0.3503, 0.8714, 0.3715, 0.8079, 0.3503, 0.8081, 0.3177, 0.8487, 0.3177, 0.8714, 0.3503, 0.681, 0.4553, 0.681, 0.416, 0.7247, 0.416, 0.7247, 0.4553, 0.8645, 0.416, 0.8645, 0.4553, 0.8208, 0.4553, 0.8208, 0.416, 0.1355, 0.4553, 0.1355, 0.416, 0.1793, 0.416, 0.1793, 0.4553, 0.3191, 0.416, 0.3191, 0.4553, 0.2753, 0.4553, 0.2753, 0.416, 0.7955, 0.2864, 0.7955, 0.2706, 0.7181, 0.2706, 0.7497, 0.2864, 0.7955, 0.2706, 0.7955, 0.2176, 0.7181, 0.2176, 0.7181, 0.2706, 0.7955, 0.2176, 0.7955, 0.1974, 0.7497, 0.1974, 0.7181, 0.2176, 0.7955, 0.2706, 0.7955, 0.2864, 0.7497, 0.2864, 0.7181, 0.2706, 0.7955, 0.2176, 0.7955, 0.2706, 0.7181, 0.2706, 0.7181, 0.2176, 0.7955, 0.1974, 0.7955, 0.2176, 0.7181, 0.2176, 0.7497, 0.1974, 0.1793, 0.416, 0.2151, 0.416, 0.2151, 0.4553, 0.1793, 0.4553, 0.2151, 0.416, 0.2395, 0.416, 0.2395, 0.4553, 0.2151, 0.4553, 0.2395, 0.416, 0.2753, 0.416, 0.2753, 0.4553, 0.2395, 0.4553, 0.785, 0.416, 0.8208, 0.416, 0.8208, 0.4553, 0.785, 0.4553, 0.7606, 0.416, 0.785, 0.416, 0.785, 0.4553, 0.7606, 0.4553, 0.7247, 0.416, 0.7606, 0.416, 0.7606, 0.4553, 0.7247, 0.4553, 0.568, 0.3765, 0.5712, 0.3852, 0.5612, 0.3835, 0.564, 0.3763, 0.5562, 0.3929, 0.5604, 0.3974, 0.5569, 0.4131, 0.5516, 0.4118, 0.5655, 0.3951, 0.5658, 0.3901, 0.582, 0.4002, 0.5785, 0.4052, 0.5721, 0.385, 0.5748, 0.3773, 0.5785, 0.3768, 0.5817, 0.3832, 0.4546, 0.4553, 0.4865, 0.4993, 0.4778, 0.5102, 0.4449, 0.4815, 0.356, 0.1897, 0.3343, 0.1931, 0.3297, 0.1788, 0.3559, 0.1695, 0.3777, 0.1931, 0.356, 0.1897, 0.3559, 0.1695, 0.3822, 0.1787, 0.5135, 0.4993, 0.5455, 0.4553, 0.5551, 0.4815, 0.5222, 0.5102, 0.7065, 0.3177, 0.6834, 0.3503, 0.6636, 0.3503, 0.6652, 0.3177, 0.6834, 0.3503, 0.6796, 0.3715, 0.661, 0.3715, 0.6636, 0.3503, 0.6796, 0.3715, 0.6832, 0.4001, 0.6732, 0.4001, 0.661, 0.3715, 0.6834, 0.3503, 0.7065, 0.3177, 0.6652, 0.3177, 0.6636, 0.3503, 0.6796, 0.3715, 0.6834, 0.3503, 0.6636, 0.3503, 0.661, 0.3715, 0.6832, 0.4001, 0.6796, 0.3715, 0.661, 0.3715, 0.6732, 0.4001, 0.6374, 0.3503, 0.6345, 0.3715, 0.661, 0.3715, 0.6636, 0.3503, 0.6345, 0.3715, 0.6162, 0.4001, 0.6732, 0.4001, 0.661, 0.3715, 0.6162, 0.4001, 0.6345, 0.3715, 0.661, 0.3715, 0.6732, 0.4001, 0.6345, 0.3715, 0.6374, 0.3503, 0.6636, 0.3503, 0.661, 0.3715, 0.538, 0.248, 0.5143, 0.2417, 0.5443, 0.2405, 0.538, 0.248, 0.461, 0.2494, 0.4846, 0.2421, 0.5143, 0.2417, 0.461, 0.2494, 0.4544, 0.242, 0.4846, 0.2421, 0.3251, 0.2803, 0.3375, 0.2937, 0.3077, 0.2864, 0.9661, 0.01507, 0.9661, 0.03723, 0.9423, 0.03723, 0.9423, 0.01507, 0.461, 0.2494, 0.4349, 0.2786, 0.3939, 0.2696, 0.4544, 0.242, 0.3736, 0.2931, 0.3863, 0.2802, 0.4038, 0.287, 0.5649, 0.03723, 0.5649, 0.01507, 0.5887, 0.01507, 0.5887, 0.03723, 0.5645, 0.2766, 0.538, 0.248, 0.5443, 0.2405, 0.6054, 0.2666, 0.3656, 0.3587, 0.3541, 0.3677, 0.3429, 0.3583, 0.3835, 0.3352, 0.3656, 0.3587, 0.3429, 0.3583, 0.3257, 0.3342, 0.3375, 0.2937, 0.3736, 0.2931, 0.3835, 0.3352, 0.3257, 0.3342, 0.3541, 0.3677, 0.3533, 0.4061, 0.3358, 0.3921, 0.3429, 0.3583, 0.4958, 0.0, 0.4971, 0.08677, 0.4789, 0.1078, 0.4562, 0.0314, 0.3656, 0.3587, 0.3714, 0.3928, 0.3533, 0.4061, 0.3541, 0.3677, 0.5364, 0.03023, 0.5159, 0.1072, 0.4971, 0.08677, 0.4958, 0.0, 0.3835, 0.3352, 0.3986, 0.357, 0.3714, 0.3928, 0.3656, 0.3587, 0.5974, 0.1114, 0.5634, 0.1597, 0.5159, 0.1072, 0.5364, 0.03023, 0.3429, 0.3583, 0.3358, 0.3921, 0.3099, 0.3553, 0.3257, 0.3342, 0.4562, 0.0314, 0.4789, 0.1078, 0.4329, 0.1616, 0.3975, 0.1143, 0.4544, 0.242, 0.3939, 0.2696, 0.3975, 0.1143, 0.4329, 0.1616, 0.9423, 0.01507, 0.9423, 0.03723, 0.8517, 0.03723, 0.8517, 0.01507, 0.3077, 0.2864, 0.3375, 0.2937, 0.3257, 0.3342, 0.3099, 0.3553, 0.5634, 0.1597, 0.5974, 0.1114, 0.6054, 0.2666, 0.5443, 0.2405, 0.6792, 0.01507, 0.6792, 0.03723, 0.5887, 0.03723, 0.5887, 0.01507, 0.3986, 0.357, 0.3835, 0.3352, 0.3736, 0.2931, 0.4038, 0.287, 0.5159, 0.1072, 0.4789, 0.1078, 0.4971, 0.08677, 0.5204, 0.1728, 0.4763, 0.1734, 0.4789, 0.1078, 0.5159, 0.1072, 0.4329, 0.1616, 0.4763, 0.1734, 0.4846, 0.2421, 0.4544, 0.242, 0.4763, 0.1734, 0.5204, 0.1728, 0.5143, 0.2417, 0.4846, 0.2421, 0.5204, 0.1728, 0.5634, 0.1597, 0.5443, 0.2405, 0.5143, 0.2417, 0.6566, 0.2345, 0.6566, 0.1887, 0.6324, 0.1887, 0.6114, 0.2335, 0.6566, 0.1887, 0.6566, 0.2345, 0.6114, 0.2335, 0.6324, 0.1887, 0.6566, 0.1887, 0.6566, 0.1168, 0.6202, 0.1168, 0.6324, 0.1887, 0.6566, 0.1168, 0.6566, 0.1887, 0.6324, 0.1887, 0.6202, 0.1168, 0.606, 0.08996, 0.6566, 0.1168, 0.6566, 0.05104, 0.606, 0.08996, 0.6566, 0.05104, 0.6566, 0.1168, 0.6626, 0.2644, 0.6106, 0.2415, 0.6802, 0.2414, 0.6626, 0.2644, 0.6802, 0.2414, 0.6106, 0.2415, 0.6116, 0.05523, 0.6035, 0.07653, 0.6566, 0.05104, 0.6035, 0.07653, 0.606, 0.08996, 0.6566, 0.05104, 0.606, 0.08996, 0.6202, 0.1168, 0.6566, 0.1168, 0.6202, 0.1168, 0.606, 0.08996, 0.6566, 0.1168, 0.606, 0.08996, 0.6035, 0.07653, 0.6566, 0.05104, 0.6035, 0.07653, 0.6116, 0.05523, 0.6566, 0.05104, 0.6626, 0.2644, 0.6528, 0.273, 0.6106, 0.2415, 0.6528, 0.273, 0.6334, 0.2828, 0.6106, 0.2415, 0.6334, 0.2828, 0.6528, 0.273, 0.6106, 0.2415, 0.6528, 0.273, 0.6626, 0.2644, 0.6106, 0.2415, 0.6243, 0.3177, 0.6652, 0.3177, 0.6636, 0.3503, 0.6374, 0.3503, 0.6243, 0.3177, 0.6374, 0.3503, 0.6636, 0.3503, 0.6652, 0.3177, 0.5655, 0.3951, 0.5785, 0.4052, 0.5686, 0.4117, 0.5641, 0.3991, 0.6162, 0.4001, 0.6162, 0.4001, 0.6345, 0.3715, 0.6345, 0.3715, 0.6162, 0.4001, 0.6162, 0.4001, 0.5604, 0.3974, 0.5641, 0.3991, 0.5686, 0.4117, 0.5569, 0.4131, 0.5655, 0.3951, 0.5641, 0.3991, 0.5604, 0.3974, 0.7941, 0.03723, 0.7941, 0.01507, 0.8517, 0.01507, 0.8517, 0.03723, 0.7941, 0.03723, 0.7941, 0.01507, 0.8517, 0.01507, 0.8517, 0.03723, 0.7941, 0.03723, 0.7941, 0.01507, 0.8517, 0.01507, 0.8517, 0.03723, 0.6792, 0.03723, 0.6792, 0.01507, 0.7368, 0.01507, 0.7368, 0.03723, 0.6792, 0.03723, 0.6792, 0.01507, 0.7368, 0.01507, 0.7368, 0.03723, 0.6792, 0.03723, 0.6792, 0.01507, 0.7368, 0.01507, 0.7368, 0.03723, 0.7368, 0.03723, 0.7368, 0.01507, 0.7655, 0.01507, 0.7655, 0.03723, 0.7368, 0.03723, 0.7368, 0.01507, 0.7655, 0.01507, 0.7655, 0.03723, 0.7655, 0.03723, 0.7655, 0.01507, 0.7941, 0.01507, 0.7941, 0.03723, 0.7655, 0.03723, 0.7655, 0.01507, 0.7941, 0.01507, 0.7941, 0.03723, 0.7655, 0.03723, 0.7655, 0.01507, 0.7941, 0.01507, 0.7941, 0.03723, 0.7655, 0.03723, 0.7655, 0.01507, 0.7941, 0.01507, 0.7941, 0.03723, 0.7368, 0.03723, 0.7368, 0.01507, 0.7655, 0.01507, 0.7655, 0.03723, 0.7368, 0.03723, 0.7368, 0.01507, 0.7655, 0.01507, 0.7655, 0.03723, 0.6792, 0.03723, 0.7368, 0.01507, 0.7368, 0.03723, 0.6792, 0.03723, 0.6792, 0.01507, 0.7368, 0.01507, 0.7941, 0.03723, 0.7941, 0.01507, 0.8517, 0.01507, 0.7941, 0.03723, 0.8517, 0.01507, 0.8517, 0.03723, 0.7655, 0.03723, 0.7655, 0.01507, 0.7941, 0.01507, 0.7941, 0.03723, 0.7368, 0.03723, 0.7368, 0.01507, 0.7655, 0.01507, 0.7655, 0.03723, 0.6792, 0.03723, 0.6792, 0.01507, 0.7368, 0.01507, 0.7368, 0.03723, 0.7941, 0.03723, 0.7941, 0.01507, 0.8517, 0.01507, 0.8517, 0.03723])
me_cube.materials.append(mat_material)
me_cube.materials.append(mat_material_001)
me_cube.materials.append(mat_material_002)
me_cube.use_remesh_preserve_volume = False
me_cube.use_remesh_preserve_attributes = False
me_cube.use_mirror_vertex_groups = False
me_cube.update()

# ---- objects
ob_lamp_002 = bpy.data.objects.new('Lamp.002', light_lamp_001)
ob_cylinder_003 = bpy.data.objects.new('Cylinder.003', me_cylinder_003)
ob_lamp_001 = bpy.data.objects.new('Lamp.001', light_lamp)
ob_cylinder_002 = bpy.data.objects.new('Cylinder.002', me_cylinder_002)
ob_cylinder_001 = bpy.data.objects.new('Cylinder.001', me_cylinder_001)
ob_cylinder = bpy.data.objects.new('Cylinder', me_cylinder)
ob_cube_001 = bpy.data.objects.new('Cube.001', me_cube_001)
ob_cube = bpy.data.objects.new('Cube', me_cube)
ob_lamp = bpy.data.objects.new('Lamp', light_spot)
ob_camera = bpy.data.objects.new('Camera', cam_camera)

# ---- transforms, parenting, visibility, modifiers, constraints
ob_lamp_002.location = (7.869, -19.28, -1.407)
ob_lamp_002.rotation_euler = (0.4197, -0.02726, 1.358)
ob_lamp_002.lock_rotations_4d = False
ob_lamp_002.empty_display_type = 'ARROWS'
ob_lamp_002.color = (0.0, 0.0, 0.0, 1.0)
ob_lamp_002.lineart.crease_threshold = 0.0
ob_cylinder_003.location = (0.0, 0.0, 0.0)
ob_cylinder_003.lock_rotations_4d = False
ob_cylinder_003.empty_display_type = 'ARROWS'
ob_cylinder_003.color = (0.0, 0.0, 0.0, 1.0)
ob_cylinder_003.lineart.crease_threshold = 0.0
_m = ob_cylinder_003.modifiers.new('Mirror', 'MIRROR')
_m.use_mirror_vertex_groups = False
ob_lamp_001.location = (0.1547, 7.816, 6.209)
ob_lamp_001.rotation_euler = (0.6705, -0.1064, 0.5118)
ob_lamp_001.lock_rotations_4d = False
ob_lamp_001.empty_display_type = 'ARROWS'
ob_lamp_001.color = (0.0, 0.0, 0.0, 1.0)
ob_lamp_001.lineart.crease_threshold = 0.0
ob_cylinder_002.location = (0.0, 0.0, 0.0)
ob_cylinder_002.lock_rotations_4d = False
ob_cylinder_002.empty_display_type = 'ARROWS'
ob_cylinder_002.color = (0.0, 0.0, 0.0, 1.0)
ob_cylinder_002.lineart.crease_threshold = 0.0
_m = ob_cylinder_002.modifiers.new('Mirror', 'MIRROR')
_m.use_mirror_vertex_groups = False
ob_cylinder_001.location = (0.0, 0.0, 0.0)
ob_cylinder_001.lock_rotations_4d = False
ob_cylinder_001.empty_display_type = 'ARROWS'
ob_cylinder_001.color = (0.0, 0.0, 0.0, 1.0)
ob_cylinder_001.lineart.crease_threshold = 0.0
ob_cylinder.location = (0.0, 0.236, 0.0)
ob_cylinder.lock_rotations_4d = False
ob_cylinder.empty_display_type = 'ARROWS'
ob_cylinder.color = (0.0, 0.0, 0.0, 1.0)
ob_cylinder.lineart.crease_threshold = 0.0
_m = ob_cylinder.modifiers.new('Mirror', 'MIRROR')
_m.use_mirror_vertex_groups = False
ob_cube_001.location = (0.0, 0.0, 0.0)
ob_cube_001.lock_rotations_4d = False
ob_cube_001.empty_display_type = 'ARROWS'
ob_cube_001.color = (0.0, 0.0, 0.0, 1.0)
ob_cube_001.lineart.crease_threshold = 0.0
_m = ob_cube_001.modifiers.new('Mirror', 'MIRROR')
_m.use_clip = True
_m.use_mirror_vertex_groups = False
ob_cube.location = (0.0, 0.0, 0.0)
ob_cube.lock_rotations_4d = False
ob_cube.empty_display_type = 'ARROWS'
ob_cube.color = (0.0, 0.0, 0.0, 1.0)
ob_cube.lineart.crease_threshold = 0.0
ob_lamp.location = (4.076, -1.922, 7.699)
ob_lamp.rotation_euler = (0.6503, 0.05522, 1.866)
ob_lamp.lock_rotations_4d = False
ob_lamp.empty_display_type = 'ARROWS'
ob_lamp.color = (0.0, 0.0, 0.0, 0.0)
ob_lamp.lineart.crease_threshold = 0.0
ob_camera.location = (13.66, -12.07, 7.546)
ob_camera.rotation_euler = (1.109, 0.01082, 0.8149)
ob_camera.lock_rotations_4d = False
ob_camera.empty_display_type = 'ARROWS'
ob_camera.color = (0.0, 0.0, 0.0, 0.0)
ob_camera.display_type = 'WIRE'
ob_camera.lineart.crease_threshold = 0.0

# ---- collection membership
col_collection_1.objects.link(ob_lamp_002)
col_collection_1.objects.link(ob_cylinder_003)
col_collection_1.objects.link(ob_lamp_001)
col_collection_1.objects.link(ob_cylinder_002)
col_collection_1.objects.link(ob_cylinder_001)
col_collection_1.objects.link(ob_cylinder)
col_collection_1.objects.link(ob_cube_001)
col_collection_1.objects.link(ob_cube)
col_collection_1.objects.link(ob_lamp)
col_collection_1.objects.link(ob_camera)

# ---- scene / render settings (as saved in the file)
scene.camera = ob_camera
scene.frame_start = 1; scene.frame_end = 250; scene.frame_set(3)
scene.render.engine = 'BLENDER_EEVEE_NEXT'
scene.render.image_settings.file_format = 'JPEG'
scene.render.image_settings.color_mode = 'RGB'
scene.render.image_settings.compression = 90
scene.render.resolution_x = 800
scene.render.resolution_y = 600
scene.render.pixel_aspect_x = 100.0
scene.render.pixel_aspect_y = 100.0
scene.render.fps = 25
scene.render.dither_intensity = 0.0
scene.render.use_compositing = False
scene.render.use_sequencer = False
scene.render.bake_margin = 2
scene.render.bake_bias = 0.0
scene.render.use_stamp_time = False
scene.render.use_stamp_date = False
scene.render.use_stamp_frame = False
scene.render.use_stamp_camera = False
scene.render.use_stamp_scene = False
scene.render.use_stamp_filename = False
scene.render.use_stamp_render_time = False
scene.render.stamp_font_size = 0
scene.cycles.use_denoising = False
scene.cycles.samples = 10
scene.cycles.sampling_pattern = 'TABULATED_SOBOL'
scene.cycles.light_sampling_threshold = 0.0
scene.cycles.use_adaptive_sampling = False
scene.cycles.use_light_tree = False
scene.cycles.blur_glossy = 0.0
scene.cycles.volume_bounces = 1
scene.cycles.pixel_filter_type = 'GAUSSIAN'
scene.cycles.sample_clamp_indirect = 0.0
scene.view_settings.view_transform = 'Raw'
bpy.context.view_layer.update()

